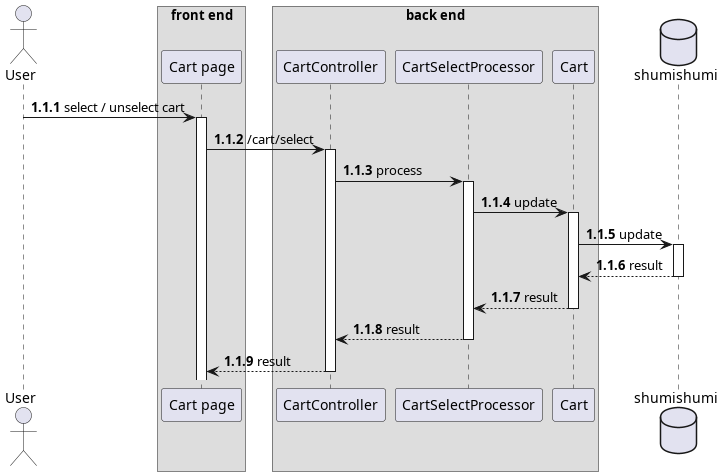

The diagram above was rendered by PlantUML. Its source (embedded in the PNG):
@startuml template
autonumber 1.1.1

actor User as u

box "front end"
participant "Cart page" as cart
end box

box "back end"
participant "CartController" as cc

participant "CartSelectProcessor" as updateproc

participant "Cart" as wm
end box

database shumishumi as db

u -> cart++ : select / unselect cart
cart -> cc++ : /cart/select
cc -> updateproc++ : process

updateproc -> wm++ : update
wm -> db++ : update
return result
return result
return result
return result

@enduml